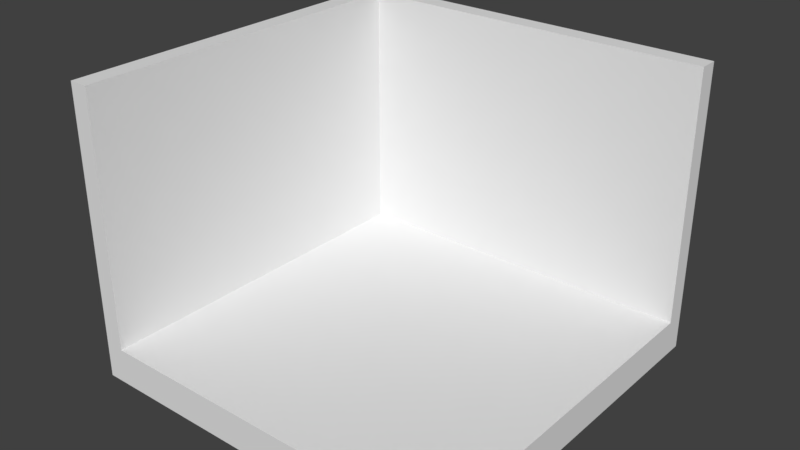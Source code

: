 # Source: base_scenario.blend  (saved by Blender 2.78.0; exported with 4.5.12 LTS)
import bpy
from mathutils import Matrix  # noqa: F401  (used for matrix-valued properties, if any)

bpy.ops.wm.read_factory_settings(use_empty=True)
scene = bpy.context.scene
scene.name = 'Scene'

# ---- collections
col_collection_1 = bpy.data.collections.new('Collection 1'); scene.collection.children.link(col_collection_1)

# ---- materials (node trees are filled in below, after node groups)
mat_material = bpy.data.materials.new('Material')
mat_material.alpha_threshold = 0.0
mat_material.use_transparent_shadow = False
mat_material.roughness = 0.5
mat_material.line_color = (0.0, 0.0, 0.0, 1.0)

# ---- material node trees

# ---- world
world_world = bpy.data.worlds.new('World'); scene.world = world_world
world_world.color = (0.05088, 0.05088, 0.05088)
world_world.use_sun_shadow = False
world_world.sun_shadow_jitter_overblur = 0.0
world_world.cycles.sampling_method = 'MANUAL'

# ---- meshes
me_cube = bpy.data.meshes.new('Cube')
me_cube.from_pydata([(1.95, 1.05, -0.1393), (1.95, -1.95, -0.1393), (-1.05, -1.95, -0.1393), (-1.05, 1.05, -0.1393), (1.95, 1.05, 0.1393), (1.95, -1.95, 0.1393), (-1.05, -1.95, 0.1393), (-1.05, 1.05, 0.1393), (-0.9, 1.05, -0.1393), (-0.9, -1.95, -0.1393), (-0.9, 1.05, 0.1393), (-0.9, -1.95, 0.1393), (1.95, 0.9, -0.1393), (-1.05, 0.9, -0.1393), (1.95, 0.9, 0.1393), (-1.05, 0.9, 0.1393), (-0.9, 0.9, 0.1393), (-0.9, 0.9, -0.1393), (-0.9, 1.05, 2.129), (-1.05, 1.05, 2.129), (-0.9, -1.95, 2.129), (-1.05, -1.95, 2.129), (-1.05, 0.9, 2.129), (1.95, 1.05, 2.129), (-0.9, 0.9, 2.129), (1.95, 0.9, 2.129)], [], [(17, 9, 2, 13), (16, 14, 25, 24), (12, 14, 5, 1), (9, 11, 6, 2), (13, 15, 7, 3), (10, 8, 3, 7), (4, 0, 8, 10), (1, 5, 11, 9), (14, 16, 11, 5), (12, 1, 9, 17), (0, 12, 17, 8), (11, 16, 24, 20), (2, 6, 15, 13), (0, 4, 14, 12), (10, 7, 19, 18), (8, 17, 13, 3), (24, 22, 21, 20), (23, 18, 24, 25), (18, 19, 22, 24), (4, 10, 18, 23), (15, 6, 21, 22), (6, 11, 20, 21), (14, 4, 23, 25), (7, 15, 22, 19)])
_uv = me_cube.uv_layers.new(name='UVMap')
_uv.uv.foreach_set('vector', [0.5593, 0.831, 0.2799, 0.8309, 0.2799, 0.8162, 0.5593, 0.8163, 0.1381, 0.217, 0.3356, 0.4145, 0.1977, 0.5524, 0.0002039, 0.3549, 0.3549, 0.3952, 0.3356, 0.4145, 0.1381, 0.217, 0.1574, 0.1977, 0.7805, 0.5597, 0.7805, 0.587, 0.7658, 0.587, 0.7658, 0.5597, 0.587, 0.7755, 0.5597, 0.7755, 0.5597, 0.7608, 0.587, 0.7608, 0.7205, 0.7551, 0.7478, 0.7551, 0.7478, 0.7698, 0.7205, 0.7698, 0.3846, 0.4249, 0.3653, 0.4056, 0.5628, 0.2081, 0.5822, 0.2274, 0.5593, 0.7608, 0.5593, 0.7881, 0.2799, 0.7881, 0.2799, 0.7608, 0.9998, 0.2795, 0.7205, 0.2795, 0.7205, 0.000204, 0.9998, 0.0002039, 0.3549, 0.3952, 0.1574, 0.1977, 0.3549, 0.0002039, 0.5524, 0.1977, 0.3653, 0.4056, 0.3549, 0.3952, 0.5524, 0.1977, 0.5628, 0.2081, 0.0002039, 0.7608, 0.2795, 0.7608, 0.2795, 0.9558, 0.0002039, 0.9558, 0.2799, 0.8158, 0.2799, 0.7885, 0.5593, 0.7885, 0.5593, 0.8158, 0.3653, 0.4056, 0.346, 0.4249, 0.3356, 0.4145, 0.3549, 0.3952, 0.7205, 0.5597, 0.7352, 0.5597, 0.7352, 0.7547, 0.7205, 0.7547, 0.7654, 0.7551, 0.7654, 0.7698, 0.7507, 0.7698, 0.7507, 0.7551, 0.839, 0.8011, 0.839, 0.8158, 0.5597, 0.8158, 0.5597, 0.8011, 0.2081, 0.5628, 0.0106, 0.7603, 0.000204, 0.7499, 0.1977, 0.5524, 0.6021, 0.7608, 0.6021, 0.7755, 0.5874, 0.7755, 0.5874, 0.7608, 0.3846, 0.4249, 0.5822, 0.2274, 0.7201, 0.3653, 0.5226, 0.5628, 0.9155, 0.2799, 0.9155, 0.5593, 0.7205, 0.5593, 0.7205, 0.2799, 0.7356, 0.5597, 0.7503, 0.5597, 0.7503, 0.7547, 0.7356, 0.7547, 0.3356, 0.4145, 0.346, 0.4249, 0.2081, 0.5628, 0.1977, 0.5524, 0.7507, 0.5597, 0.7654, 0.5597, 0.7654, 0.7547, 0.7507, 0.7547])
me_cube.materials.append(mat_material)
me_cube.use_remesh_preserve_volume = False
me_cube.use_remesh_preserve_attributes = False
me_cube.use_mirror_vertex_groups = False
me_cube.update()

# ---- objects
ob_cube = bpy.data.objects.new('Cube', me_cube)

# ---- transforms, parenting, visibility, modifiers, constraints
ob_cube.location = (0.0, 0.0, 0.0)
ob_cube.scale = (1.0, 1.0, 1.005)
ob_cube.lock_rotations_4d = False
ob_cube.empty_display_type = 'ARROWS'
ob_cube.lineart.crease_threshold = 0.0

# ---- collection membership
col_collection_1.objects.link(ob_cube)

# ---- scene / render settings (as saved in the file)
scene.frame_start = 1; scene.frame_end = 250; scene.frame_set(1)
scene.render.engine = 'BLENDER_EEVEE_NEXT'
scene.render.resolution_percentage = 50
scene.render.dither_intensity = 0.0
scene.cycles.use_denoising = False
scene.cycles.samples = 128
scene.cycles.sampling_pattern = 'TABULATED_SOBOL'
scene.cycles.light_sampling_threshold = 0.0
scene.cycles.use_adaptive_sampling = False
scene.cycles.use_light_tree = False
scene.cycles.blur_glossy = 0.0
scene.cycles.sample_clamp_indirect = 0.0
scene.view_settings.view_transform = 'Standard'
bpy.context.view_layer.update()

# ---- added for rendering (the .blend has no active camera and no usable light): camera, sun
cam_auto = bpy.data.cameras.new('AutoCamera')
cam_auto.lens = 50.0
cam_auto.sensor_width = 36.0
cam_auto.clip_end = 1000.0
ob_auto_camera = bpy.data.objects.new('AutoCamera', cam_auto)
scene.collection.objects.link(ob_auto_camera)
ob_auto_camera.location = (4.90632, -5.79758, 4.56506)
ob_auto_camera.rotation_euler = (1.09748, -7.21219e-08, 0.694738)
scene.camera = ob_auto_camera
light_auto_sun = bpy.data.lights.new('AutoSun', 'SUN')
light_auto_sun.energy = 3.0
light_auto_sun.angle = 0.0523599
ob_auto_sun = bpy.data.objects.new('AutoSun', light_auto_sun)
scene.collection.objects.link(ob_auto_sun)
ob_auto_sun.rotation_euler = (0.872665, 0.174533, 0.523599)
bpy.context.view_layer.update()
